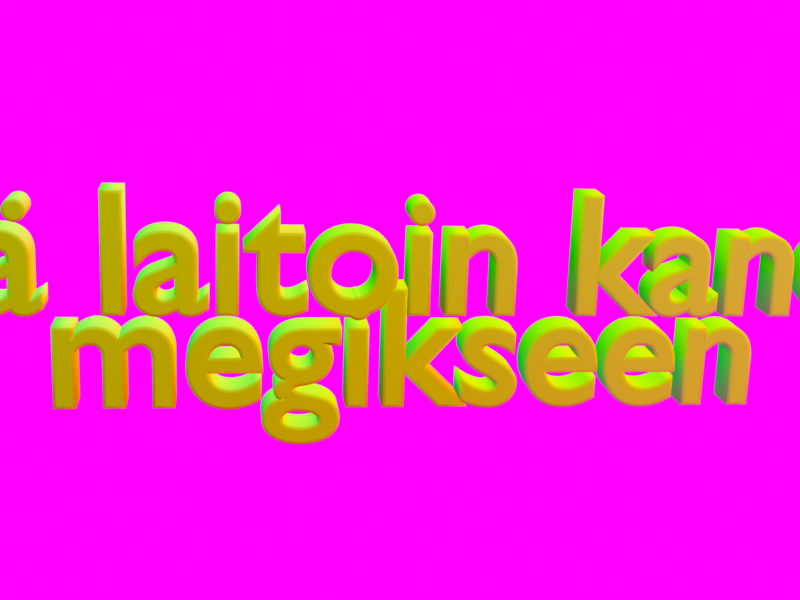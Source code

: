 # Source: UV_Creator_-_Text_02.blend  (saved by Blender 5.0.119; exported with 4.5.12 LTS)
import bpy
from mathutils import Matrix  # noqa: F401  (used for matrix-valued properties, if any)

bpy.ops.wm.read_factory_settings(use_empty=True)
scene = bpy.context.scene
scene.name = 'Scene'

# ---- collections
col_collection = bpy.data.collections.new('Collection'); scene.collection.children.link(col_collection)

# ---- images (referenced by path relative to the original .blend; pixels are not part of the script)
import os
ASSET_DIR = os.environ.get("B2B_ASSET_DIR", "")  # directory of the original .blend (textures are referenced by path, not embedded)
HERE = os.path.dirname(os.path.abspath(__file__))  # packed textures are extracted next to this script under _unpacked/

def load_image(name, relpath, width, height, colorspace="sRGB"):
    """Load a texture the original file referenced (path relative to the .blend, or extracted next to this script)."""
    p = next((c for c in (os.path.join(HERE, relpath), os.path.join(ASSET_DIR, relpath)) if relpath and os.path.exists(c)), "")
    if p:
        img = bpy.data.images.load(p, check_existing=True)
        img.name = name
    else:  # same state as the original file: an image datablock whose file is absent (Cycles renders it pink)
        img = bpy.data.images.new(name, width, height)
        img.source = "FILE"
        img.filepath = "//" + (relpath or name)
    img.colorspace_settings.name = colorspace
    return img
img_uv_standard_png = load_image('UV_standard.png', 'UV_standard.png', 1024, 1024, 'sRGB')

# ---- materials (node trees are filled in below, after node groups)
mat_material_002 = bpy.data.materials.new('Material.002')
mat_material_003 = bpy.data.materials.new('Material.003')

# ---- node groups
ng_matcap_uv = bpy.data.node_groups.new('Matcap UV', 'ShaderNodeTree')
_s = ng_matcap_uv.interface.new_socket(name='Vector', in_out='OUTPUT', socket_type='NodeSocketVector')
_N = ng_matcap_uv.nodes; _L = ng_matcap_uv.links
n0 = _N.new('NodeGroupOutput'); n0.name = 'Group Output'; n0.location = (479, 0)
n1 = _N.new('NodeGroupInput'); n1.name = 'Group Input'; n1.location = (-489, 0)
n2 = _N.new('ShaderNodeVectorMath'); n2.name = 'Vector Math'; n2.location = (-70, -20)
n2.operation = 'CROSS_PRODUCT'
n3 = _N.new('ShaderNodeNewGeometry'); n3.name = 'Geometry'; n3.location = (-289, 37)
n4 = _N.new('ShaderNodeMapping'); n4.name = 'Mapping'; n4.location = (289, -37)
n4.inputs[1].default_value = (0.5, 0.5, 0.0)
n4.inputs[2].default_value = (0.0, 0.0, 1.571)
n4.inputs[3].default_value = (0.5, 0.5, 0.5)
n5 = _N.new('ShaderNodeVectorTransform'); n5.name = 'Vector Transform'; n5.location = (110, 30)
n5.convert_to = 'CAMERA'
_L.new(n5.outputs[0], n4.inputs[0])
_L.new(n3.outputs[1], n2.inputs[0])
_L.new(n3.outputs[4], n2.inputs[1])
_L.new(n2.outputs[0], n5.inputs[0])
_L.new(n4.outputs[0], n0.inputs[0])
n0.is_active_output = True

# ---- material node trees
mat_material_002.use_nodes = True; mat_material_002.node_tree.nodes.clear()
_N = mat_material_002.node_tree.nodes; _L = mat_material_002.node_tree.links
n0 = _N.new('ShaderNodeOutputMaterial'); n0.name = 'Material Output'; n0.location = (200, 100)
n1 = _N.new('ShaderNodeGroup'); n1.name = 'Matcap UV'; n1.location = (-126, 10)
n1.node_tree = ng_matcap_uv
_L.new(n1.outputs[0], n0.inputs[0])
n0.is_active_output = True
mat_material_003.use_nodes = True; mat_material_003.node_tree.nodes.clear()
_N = mat_material_003.node_tree.nodes; _L = mat_material_003.node_tree.links
n0 = _N.new('ShaderNodeOutputMaterial'); n0.name = 'Material Output'; n0.location = (200, 100)
n1 = _N.new('ShaderNodeTexImage'); n1.name = 'Image Texture'; n1.location = (-74, -99)
n1.image = img_uv_standard_png
n1.extension = 'MIRROR'
_L.new(n1.outputs[0], n0.inputs[0])
n0.is_active_output = True

# ---- world
world_world = bpy.data.worlds.new('World'); scene.world = world_world
world_world.use_nodes = True; world_world.node_tree.nodes.clear()
_N = world_world.node_tree.nodes; _L = world_world.node_tree.links
n0 = _N.new('ShaderNodeOutputWorld'); n0.name = 'World Output'; n0.location = (200, 100)
n1 = _N.new('ShaderNodeBackground'); n1.name = 'Background'; n1.location = (-200, 100)
n1.inputs[0].default_value = (0.05088, 0.05088, 0.05088, 1.0)
n1.inputs[1].default_value = 5.96e-08
_L.new(n1.outputs[0], n0.inputs[0])
n0.is_active_output = True
world_world.color = (0.05088, 0.05088, 0.05088)
world_world.sun_shadow_jitter_overblur = 0.0

# ---- cameras
cam_camera = bpy.data.cameras.new('Camera')
cam_camera.clip_end = 100.0
cam_camera.lens = 61.7
cam_camera.ortho_scale = 7.314

# ---- lights
light_light = bpy.data.lights.new('Light', 'POINT')
light_light.energy = 1000.0
light_light.shadow_soft_size = 0.1

# ---- meshes
me_cube = bpy.data.meshes.new('Cube')
me_cube.from_pydata([(-1.0, -1.0, -1.0), (-1.0, -1.0, 1.0), (-1.0, 1.0, -1.0), (-1.0, 1.0, 1.0), (1.0, -1.0, -1.0), (1.0, -1.0, 1.0), (1.0, 1.0, -1.0), (1.0, 1.0, 1.0)], [], [(0, 1, 3, 2), (2, 3, 7, 6), (6, 7, 5, 4), (4, 5, 1, 0), (2, 6, 4, 0), (7, 3, 1, 5)])
_uv = me_cube.uv_layers.new(name='UVMap')
_uv.uv.foreach_set('vector', [-4.325, -4.325, 5.325, -4.325, 5.325, 5.325, -4.325, 5.325, -4.325, -4.325, 5.325, -4.325, 5.325, 5.325, -4.325, 5.325, -4.325, -4.325, 5.325, -4.325, 5.325, 5.325, -4.325, 5.325, -4.325, -4.325, 5.325, -4.325, 5.325, 5.325, -4.325, 5.325, -4.325, -4.325, 5.325, -4.325, 5.325, 5.325, -4.325, 5.325, -4.325, -4.325, 5.325, -4.325, 5.325, 5.325, -4.325, 5.325])
me_cube.materials.append(mat_material_003)
me_cube.update()

# ---- curves / text
txt_text_001 = bpy.data.curves.new('Text.001', 'FONT')
txt_text_001.dimensions = '2D'
txt_text_001.body = 'mää laitoin kanelin\nmegikseen'
txt_text_001.materials.append(mat_material_002)
txt_text_001.bevel_resolution = 1
txt_text_001.extrude = 0.19
txt_text_001.bevel_depth = 0.02
txt_text_001.align_x = 'CENTER'
txt_text_001.space_line = 0.56

# ---- objects
ob_light = bpy.data.objects.new('Light', light_light)
ob_camera = bpy.data.objects.new('Camera', cam_camera)
ob_text = bpy.data.objects.new('Text', txt_text_001)
ob_cube = bpy.data.objects.new('Cube', me_cube)

# ---- transforms, parenting, visibility, modifiers, constraints
ob_light.location = (4.076, 1.005, 5.904)
ob_light.rotation_euler = (0.6503, 0.05522, 1.866)
ob_light.lock_rotations_4d = False
ob_light.empty_display_type = 'ARROWS'
ob_light.color = (0.0, 0.0, 0.0, 0.0)
ob_light.lineart.crease_threshold = 0.0
ob_camera.location = (-1.785, 0.0, 11.19)
ob_camera.rotation_euler = (-0.03708, -0.1228, 0.007357)
ob_camera.lock_rotations_4d = False
ob_camera.empty_display_type = 'ARROWS'
ob_camera.color = (0.0, 0.0, 0.0, 0.0)
ob_camera.display_type = 'WIRE'
ob_camera.lineart.crease_threshold = 0.0
ob_text.location = (-0.3019, -0.4702, 0.0)
ob_text.rotation_euler = (0.225, -0.0, 0.0)
ob_text.scale = (1.398, 1.398, 0.7823)
_m = ob_text.modifiers.new('Cast', 'CAST')
_m.cast_type = 'CYLINDER'
_m.factor = 0.0008997
ob_cube.location = (0.0, 0.0, 0.0)
ob_cube.rotation_euler = (1.571, -0.0, 1.571)
ob_cube.scale = (12.31, 12.31, 12.31)
_m = ob_cube.modifiers.new('Subdivision', 'SUBSURF')
_m.levels = 5
_m.render_levels = 5
_m = ob_cube.modifiers.new('Displace', 'DISPLACE')
_m.strength = 0.7
_m.texture_coords = 'GLOBAL'

# ---- collection membership
col_collection.objects.link(ob_light)
col_collection.objects.link(ob_camera)
col_collection.objects.link(ob_text)
col_collection.objects.link(ob_cube)

# ---- scene / render settings (as saved in the file)
scene.camera = ob_camera
scene.frame_start = 1; scene.frame_end = 72; scene.frame_set(37)
scene.render.engine = 'BLENDER_EEVEE_NEXT'
scene.render.resolution_x = 640
scene.render.resolution_y = 480
scene.render.filter_size = 0.0
scene.render.film_transparent = True
scene.render.bake_bias = 0.0
scene.render.bake_samples = 0
scene.cycles.sampling_pattern = 'TABULATED_SOBOL'
scene.eevee.use_volume_custom_range = False
scene.view_settings.view_transform = 'Standard'
bpy.context.view_layer.update()
